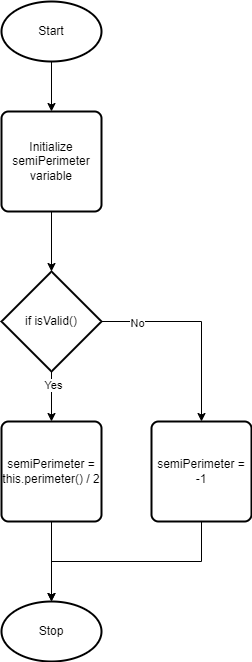

The diagram above was exported from draw.io. Its source (the exported page's mxGraphModel, read from the mxfile embedded in the PNG):
<mxGraphModel dx="690" dy="506" grid="1" gridSize="10" guides="1" tooltips="1" connect="1" arrows="1" fold="1" page="1" pageScale="1" pageWidth="827" pageHeight="1169" math="0" shadow="0">
  <root>
    <mxCell id="0" />
    <mxCell id="1" parent="0" />
    <mxCell id="4" style="edgeStyle=none;html=1;exitX=0.5;exitY=1;exitDx=0;exitDy=0;exitPerimeter=0;entryX=0.5;entryY=0;entryDx=0;entryDy=0;" edge="1" parent="1" source="2" target="3">
      <mxGeometry relative="1" as="geometry" />
    </mxCell>
    <mxCell id="2" value="Start" style="strokeWidth=2;html=1;shape=mxgraph.flowchart.start_1;whiteSpace=wrap;" vertex="1" parent="1">
      <mxGeometry x="240" y="40" width="100" height="60" as="geometry" />
    </mxCell>
    <mxCell id="6" style="edgeStyle=none;html=1;exitX=0.5;exitY=1;exitDx=0;exitDy=0;" edge="1" parent="1" source="3" target="5">
      <mxGeometry relative="1" as="geometry" />
    </mxCell>
    <mxCell id="3" value="Initialize semiPerimeter variable" style="rounded=1;whiteSpace=wrap;html=1;absoluteArcSize=1;arcSize=14;strokeWidth=2;" vertex="1" parent="1">
      <mxGeometry x="240" y="150" width="100" height="100" as="geometry" />
    </mxCell>
    <mxCell id="8" style="edgeStyle=none;html=1;exitX=0.5;exitY=1;exitDx=0;exitDy=0;exitPerimeter=0;entryX=0.5;entryY=0;entryDx=0;entryDy=0;" edge="1" parent="1" source="5" target="7">
      <mxGeometry relative="1" as="geometry" />
    </mxCell>
    <mxCell id="14" value="Yes" style="edgeLabel;html=1;align=center;verticalAlign=middle;resizable=0;points=[];" vertex="1" connectable="0" parent="8">
      <mxGeometry x="-0.4633" y="1" relative="1" as="geometry">
        <mxPoint as="offset" />
      </mxGeometry>
    </mxCell>
    <mxCell id="10" style="edgeStyle=orthogonalEdgeStyle;html=1;exitX=1;exitY=0.5;exitDx=0;exitDy=0;exitPerimeter=0;entryX=0.5;entryY=0;entryDx=0;entryDy=0;rounded=0;" edge="1" parent="1" source="5" target="9">
      <mxGeometry relative="1" as="geometry" />
    </mxCell>
    <mxCell id="15" value="No" style="edgeLabel;html=1;align=center;verticalAlign=middle;resizable=0;points=[];" vertex="1" connectable="0" parent="10">
      <mxGeometry x="-0.654" y="-1" relative="1" as="geometry">
        <mxPoint as="offset" />
      </mxGeometry>
    </mxCell>
    <mxCell id="5" value="if isValid()" style="strokeWidth=2;html=1;shape=mxgraph.flowchart.decision;whiteSpace=wrap;" vertex="1" parent="1">
      <mxGeometry x="240" y="310" width="100" height="100" as="geometry" />
    </mxCell>
    <mxCell id="12" style="edgeStyle=orthogonalEdgeStyle;rounded=0;html=1;exitX=0.5;exitY=1;exitDx=0;exitDy=0;entryX=0.5;entryY=0;entryDx=0;entryDy=0;entryPerimeter=0;" edge="1" parent="1" source="7" target="11">
      <mxGeometry relative="1" as="geometry" />
    </mxCell>
    <mxCell id="7" value="semiPerimeter = this.perimeter() / 2" style="rounded=1;whiteSpace=wrap;html=1;absoluteArcSize=1;arcSize=14;strokeWidth=2;" vertex="1" parent="1">
      <mxGeometry x="240" y="460" width="100" height="100" as="geometry" />
    </mxCell>
    <mxCell id="13" style="edgeStyle=orthogonalEdgeStyle;rounded=0;html=1;exitX=0.5;exitY=1;exitDx=0;exitDy=0;" edge="1" parent="1" source="9">
      <mxGeometry relative="1" as="geometry">
        <mxPoint x="290" y="640" as="targetPoint" />
      </mxGeometry>
    </mxCell>
    <mxCell id="9" value="semiPerimeter = -1" style="rounded=1;whiteSpace=wrap;html=1;absoluteArcSize=1;arcSize=14;strokeWidth=2;" vertex="1" parent="1">
      <mxGeometry x="390" y="460" width="100" height="100" as="geometry" />
    </mxCell>
    <mxCell id="11" value="Stop" style="strokeWidth=2;html=1;shape=mxgraph.flowchart.start_1;whiteSpace=wrap;" vertex="1" parent="1">
      <mxGeometry x="240" y="640" width="100" height="60" as="geometry" />
    </mxCell>
  </root>
</mxGraphModel>